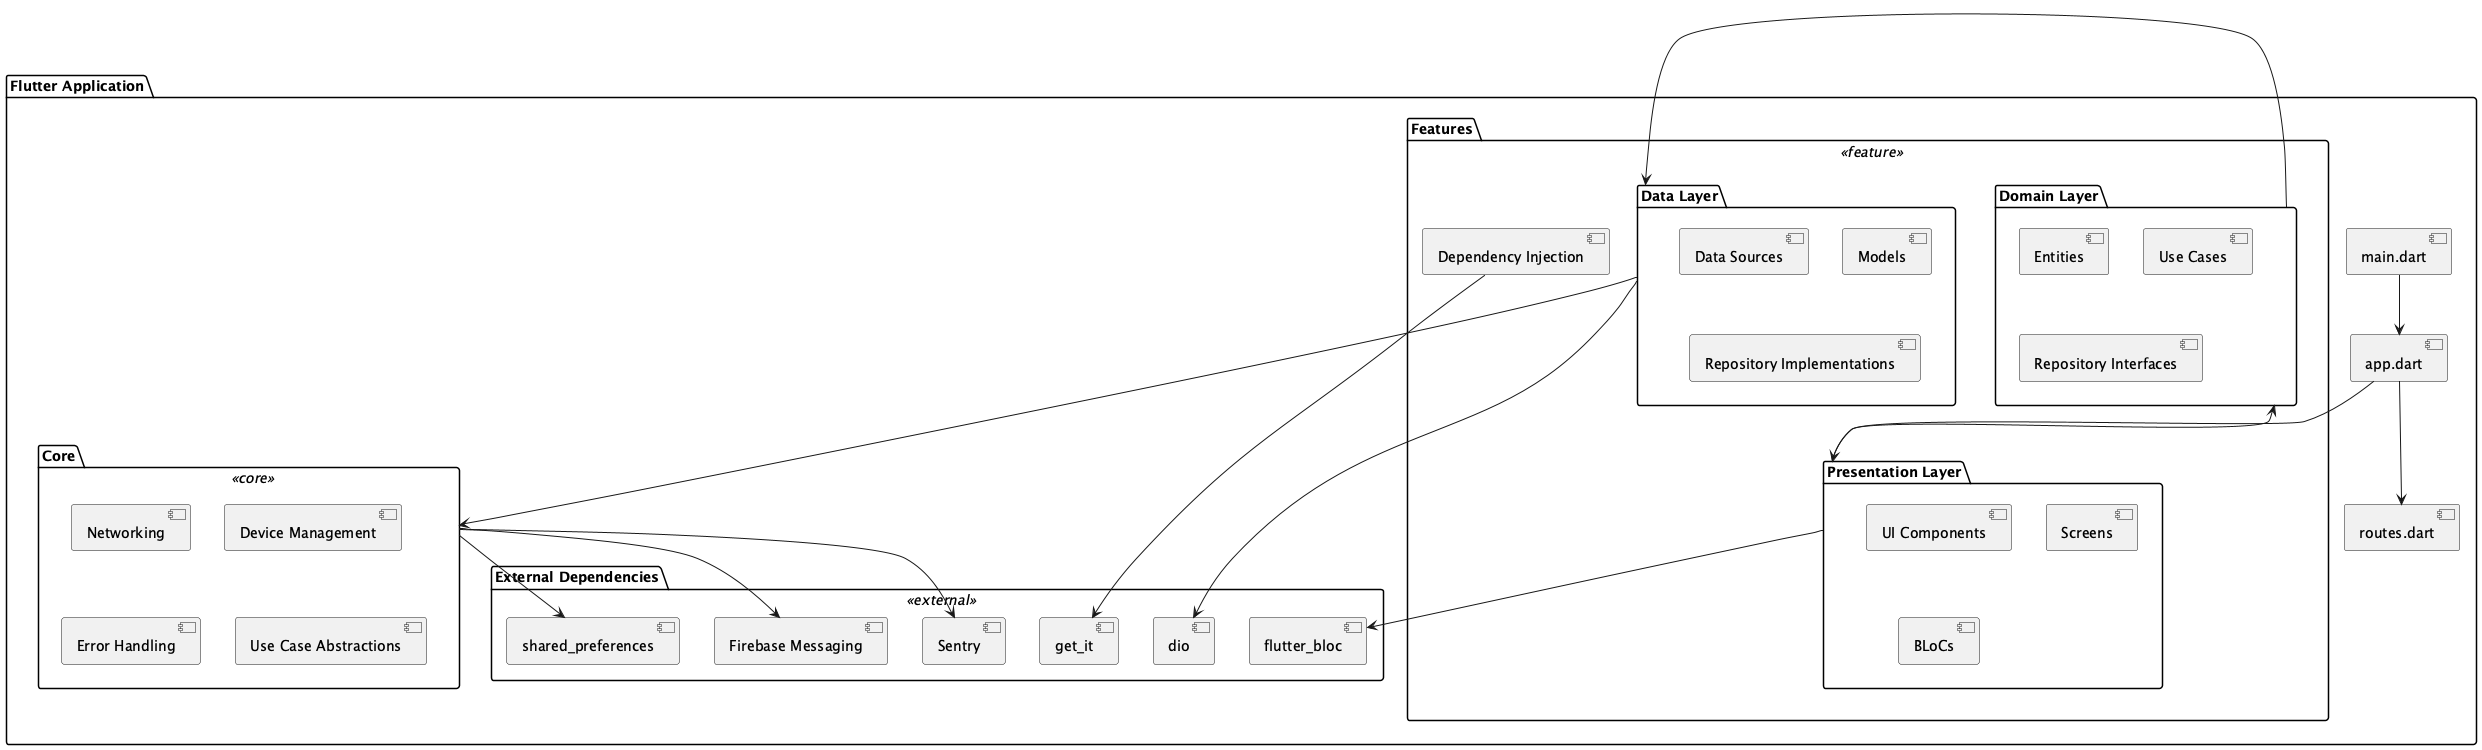

The diagram above was rendered by PlantUML. Its source (embedded in the PNG):
@startuml imamabdulazis_FlutterCleanArchitecture

skinparam component {
  BackgroundColor<<core>> #FFCCCB
  BackgroundColor<<feature>> #CCFFCC
  BackgroundColor<<external>> #CCCCFF
}

package "Flutter Application" {
  [main.dart] as Main
  [app.dart] as App
  [routes.dart] as Routes

  package "Core" <<core>> {
    [Networking]
    [Device Management]
    [Error Handling]
    [Use Case Abstractions]
  }

  package "Features" <<feature>> {
    package "Data Layer" {
      [Data Sources]
      [Models]
      [Repository Implementations]
    }

    package "Domain Layer" {
      [Entities]
      [Use Cases]
      [Repository Interfaces]
    }

    package "Presentation Layer" {
      [UI Components]
      [Screens]
      [BLoCs]
    }

    [Dependency Injection]
  }

  package "External Dependencies" <<external>> {
    [dio]
    [flutter_bloc]
    [get_it]
    [shared_preferences]
    [Firebase Messaging]
    [Sentry]
  }
}

Main --> App
App --> Routes
App --> [Presentation Layer]
[Presentation Layer] --> [Domain Layer]
[Domain Layer] --> [Data Layer]
[Data Layer] --> Core
[Presentation Layer] --> [flutter_bloc]
[Data Layer] --> [dio]
[Dependency Injection] --> [get_it]
Core --> [shared_preferences]
Core --> [Firebase Messaging]
Core --> [Sentry]

@enduml